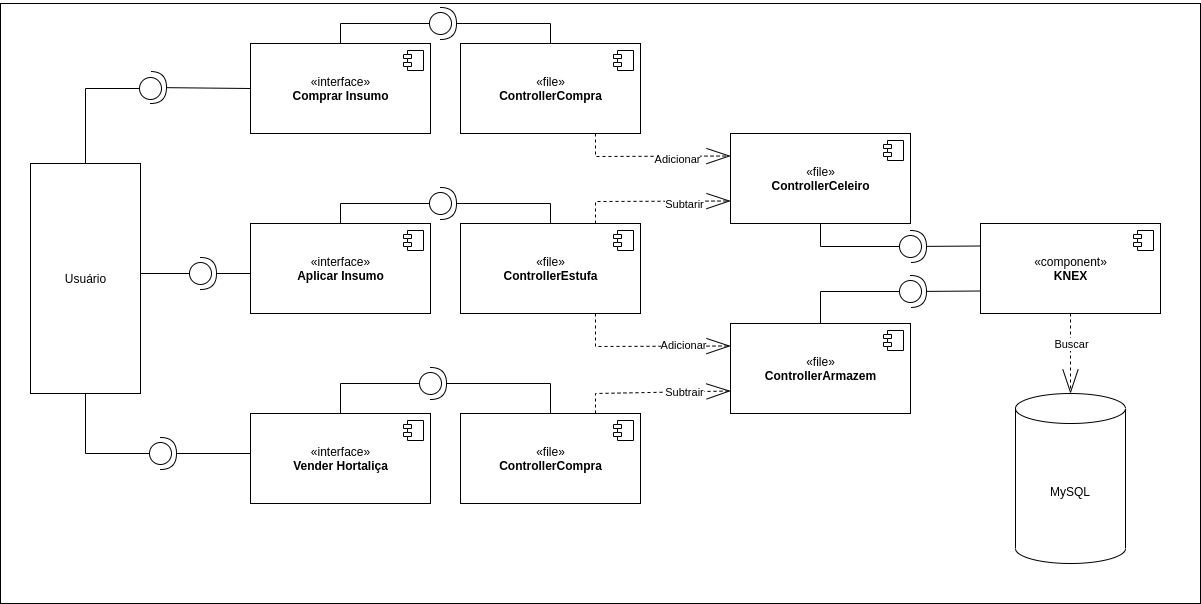

The diagram above was exported from draw.io. Its source (the exported page's mxGraphModel, read from the mxfile embedded in the PNG):
<mxGraphModel dx="1490" dy="808" grid="1" gridSize="10" guides="1" tooltips="1" connect="1" arrows="1" fold="1" page="1" pageScale="1" pageWidth="827" pageHeight="1169" math="0" shadow="0">
  <root>
    <mxCell id="0" />
    <mxCell id="1" parent="0" />
    <mxCell id="Mnp13gWd3oqrlamdVV6b-1" value="" style="rounded=0;whiteSpace=wrap;html=1;" vertex="1" parent="1">
      <mxGeometry x="40" y="30" width="1200" height="600" as="geometry" />
    </mxCell>
    <mxCell id="Mnp13gWd3oqrlamdVV6b-12" style="edgeStyle=orthogonalEdgeStyle;rounded=0;orthogonalLoop=1;jettySize=auto;html=1;exitX=0.5;exitY=0;exitDx=0;exitDy=0;endArrow=oval;endFill=0;endSize=22;" edge="1" parent="1" source="Mnp13gWd3oqrlamdVV6b-2">
      <mxGeometry relative="1" as="geometry">
        <mxPoint x="190" y="115" as="targetPoint" />
        <Array as="points">
          <mxPoint x="125" y="115" />
        </Array>
      </mxGeometry>
    </mxCell>
    <mxCell id="Mnp13gWd3oqrlamdVV6b-19" style="edgeStyle=orthogonalEdgeStyle;rounded=0;orthogonalLoop=1;jettySize=auto;html=1;exitX=0.5;exitY=1;exitDx=0;exitDy=0;endArrow=oval;endFill=0;endSize=22;" edge="1" parent="1" source="Mnp13gWd3oqrlamdVV6b-2">
      <mxGeometry relative="1" as="geometry">
        <mxPoint x="200" y="480" as="targetPoint" />
        <Array as="points">
          <mxPoint x="125" y="480" />
        </Array>
      </mxGeometry>
    </mxCell>
    <mxCell id="Mnp13gWd3oqrlamdVV6b-20" style="edgeStyle=orthogonalEdgeStyle;rounded=0;orthogonalLoop=1;jettySize=auto;html=1;exitX=1;exitY=0.5;exitDx=0;exitDy=0;endArrow=oval;endFill=0;endSize=22;" edge="1" parent="1" source="Mnp13gWd3oqrlamdVV6b-2">
      <mxGeometry relative="1" as="geometry">
        <mxPoint x="240" y="300" as="targetPoint" />
        <Array as="points">
          <mxPoint x="180" y="300" />
        </Array>
      </mxGeometry>
    </mxCell>
    <mxCell id="Mnp13gWd3oqrlamdVV6b-2" value="Usuário" style="html=1;" vertex="1" parent="1">
      <mxGeometry x="70" y="190" width="110" height="230" as="geometry" />
    </mxCell>
    <mxCell id="Mnp13gWd3oqrlamdVV6b-13" style="edgeStyle=orthogonalEdgeStyle;rounded=0;orthogonalLoop=1;jettySize=auto;html=1;exitX=0;exitY=0.5;exitDx=0;exitDy=0;endArrow=halfCircle;endFill=0;endSize=14;" edge="1" parent="1" source="Mnp13gWd3oqrlamdVV6b-3">
      <mxGeometry relative="1" as="geometry">
        <mxPoint x="190" y="114" as="targetPoint" />
        <Array as="points">
          <mxPoint x="290" y="114" />
        </Array>
      </mxGeometry>
    </mxCell>
    <mxCell id="Mnp13gWd3oqrlamdVV6b-23" style="edgeStyle=orthogonalEdgeStyle;rounded=0;orthogonalLoop=1;jettySize=auto;html=1;exitX=0.5;exitY=0;exitDx=0;exitDy=0;endArrow=oval;endFill=0;endSize=22;" edge="1" parent="1" source="Mnp13gWd3oqrlamdVV6b-3">
      <mxGeometry relative="1" as="geometry">
        <mxPoint x="480" y="50" as="targetPoint" />
        <Array as="points">
          <mxPoint x="380" y="50" />
        </Array>
      </mxGeometry>
    </mxCell>
    <mxCell id="Mnp13gWd3oqrlamdVV6b-3" value="«interface»&lt;br&gt;&lt;b&gt;Comprar Insumo&lt;/b&gt;" style="html=1;dropTarget=0;" vertex="1" parent="1">
      <mxGeometry x="290" y="70" width="180" height="90" as="geometry" />
    </mxCell>
    <mxCell id="Mnp13gWd3oqrlamdVV6b-4" value="" style="shape=component;jettyWidth=8;jettyHeight=4;" vertex="1" parent="Mnp13gWd3oqrlamdVV6b-3">
      <mxGeometry x="1" width="20" height="20" relative="1" as="geometry">
        <mxPoint x="-27" y="7" as="offset" />
      </mxGeometry>
    </mxCell>
    <mxCell id="Mnp13gWd3oqrlamdVV6b-15" style="edgeStyle=orthogonalEdgeStyle;rounded=0;orthogonalLoop=1;jettySize=auto;html=1;exitX=0;exitY=0.5;exitDx=0;exitDy=0;endArrow=halfCircle;endFill=0;endSize=14;" edge="1" parent="1" source="Mnp13gWd3oqrlamdVV6b-5">
      <mxGeometry relative="1" as="geometry">
        <mxPoint x="240" y="300" as="targetPoint" />
        <Array as="points">
          <mxPoint x="300" y="300" />
        </Array>
      </mxGeometry>
    </mxCell>
    <mxCell id="Mnp13gWd3oqrlamdVV6b-27" style="edgeStyle=orthogonalEdgeStyle;rounded=0;orthogonalLoop=1;jettySize=auto;html=1;exitX=0.5;exitY=0;exitDx=0;exitDy=0;endArrow=oval;endFill=0;endSize=22;" edge="1" parent="1" source="Mnp13gWd3oqrlamdVV6b-5">
      <mxGeometry relative="1" as="geometry">
        <mxPoint x="480" y="230" as="targetPoint" />
        <Array as="points">
          <mxPoint x="380" y="230" />
        </Array>
      </mxGeometry>
    </mxCell>
    <mxCell id="Mnp13gWd3oqrlamdVV6b-5" value="«interface»&lt;br&gt;&lt;b&gt;Aplicar Insumo&lt;/b&gt;" style="html=1;dropTarget=0;" vertex="1" parent="1">
      <mxGeometry x="290" y="250" width="180" height="90" as="geometry" />
    </mxCell>
    <mxCell id="Mnp13gWd3oqrlamdVV6b-6" value="" style="shape=component;jettyWidth=8;jettyHeight=4;" vertex="1" parent="Mnp13gWd3oqrlamdVV6b-5">
      <mxGeometry x="1" width="20" height="20" relative="1" as="geometry">
        <mxPoint x="-27" y="7" as="offset" />
      </mxGeometry>
    </mxCell>
    <mxCell id="Mnp13gWd3oqrlamdVV6b-16" style="edgeStyle=orthogonalEdgeStyle;rounded=0;orthogonalLoop=1;jettySize=auto;html=1;exitX=0;exitY=0.5;exitDx=0;exitDy=0;endArrow=halfCircle;endFill=0;endSize=14;" edge="1" parent="1" source="Mnp13gWd3oqrlamdVV6b-7">
      <mxGeometry relative="1" as="geometry">
        <mxPoint x="200" y="480" as="targetPoint" />
        <Array as="points">
          <mxPoint x="300" y="480" />
        </Array>
      </mxGeometry>
    </mxCell>
    <mxCell id="Mnp13gWd3oqrlamdVV6b-31" style="edgeStyle=orthogonalEdgeStyle;rounded=0;orthogonalLoop=1;jettySize=auto;html=1;exitX=0.5;exitY=0;exitDx=0;exitDy=0;endArrow=oval;endFill=0;endSize=22;" edge="1" parent="1" source="Mnp13gWd3oqrlamdVV6b-7">
      <mxGeometry relative="1" as="geometry">
        <mxPoint x="470" y="410" as="targetPoint" />
        <Array as="points">
          <mxPoint x="380" y="410" />
        </Array>
      </mxGeometry>
    </mxCell>
    <mxCell id="Mnp13gWd3oqrlamdVV6b-7" value="«interface»&lt;br&gt;&lt;b&gt;Vender Hortaliça&lt;/b&gt;" style="html=1;dropTarget=0;" vertex="1" parent="1">
      <mxGeometry x="290" y="440" width="180" height="90" as="geometry" />
    </mxCell>
    <mxCell id="Mnp13gWd3oqrlamdVV6b-8" value="" style="shape=component;jettyWidth=8;jettyHeight=4;" vertex="1" parent="Mnp13gWd3oqrlamdVV6b-7">
      <mxGeometry x="1" width="20" height="20" relative="1" as="geometry">
        <mxPoint x="-27" y="7" as="offset" />
      </mxGeometry>
    </mxCell>
    <mxCell id="Mnp13gWd3oqrlamdVV6b-24" style="edgeStyle=orthogonalEdgeStyle;rounded=0;orthogonalLoop=1;jettySize=auto;html=1;endArrow=halfCircle;endFill=0;endSize=14;" edge="1" parent="1" source="Mnp13gWd3oqrlamdVV6b-21">
      <mxGeometry relative="1" as="geometry">
        <mxPoint x="480" y="50" as="targetPoint" />
        <Array as="points">
          <mxPoint x="590" y="50" />
        </Array>
      </mxGeometry>
    </mxCell>
    <mxCell id="Mnp13gWd3oqrlamdVV6b-39" style="rounded=0;orthogonalLoop=1;jettySize=auto;html=1;exitX=0.75;exitY=1;exitDx=0;exitDy=0;endArrow=openThin;endFill=0;endSize=22;dashed=1;entryX=0;entryY=0.25;entryDx=0;entryDy=0;" edge="1" parent="1" source="Mnp13gWd3oqrlamdVV6b-21" target="Mnp13gWd3oqrlamdVV6b-35">
      <mxGeometry relative="1" as="geometry">
        <Array as="points">
          <mxPoint x="635" y="183" />
        </Array>
      </mxGeometry>
    </mxCell>
    <mxCell id="Mnp13gWd3oqrlamdVV6b-42" value="Adicionar" style="edgeLabel;html=1;align=center;verticalAlign=middle;resizable=0;points=[];" vertex="1" connectable="0" parent="Mnp13gWd3oqrlamdVV6b-39">
      <mxGeometry x="0.329" y="-2" relative="1" as="geometry">
        <mxPoint as="offset" />
      </mxGeometry>
    </mxCell>
    <mxCell id="Mnp13gWd3oqrlamdVV6b-21" value="«file»&lt;br&gt;&lt;b&gt;ControllerCompra&lt;/b&gt;" style="html=1;dropTarget=0;" vertex="1" parent="1">
      <mxGeometry x="500" y="70" width="180" height="90" as="geometry" />
    </mxCell>
    <mxCell id="Mnp13gWd3oqrlamdVV6b-22" value="" style="shape=component;jettyWidth=8;jettyHeight=4;" vertex="1" parent="Mnp13gWd3oqrlamdVV6b-21">
      <mxGeometry x="1" width="20" height="20" relative="1" as="geometry">
        <mxPoint x="-27" y="7" as="offset" />
      </mxGeometry>
    </mxCell>
    <mxCell id="Mnp13gWd3oqrlamdVV6b-28" style="edgeStyle=orthogonalEdgeStyle;rounded=0;orthogonalLoop=1;jettySize=auto;html=1;exitX=0.5;exitY=0;exitDx=0;exitDy=0;endArrow=halfCircle;endFill=0;endSize=14;" edge="1" parent="1" source="Mnp13gWd3oqrlamdVV6b-25">
      <mxGeometry relative="1" as="geometry">
        <mxPoint x="480" y="230" as="targetPoint" />
        <Array as="points">
          <mxPoint x="590" y="230" />
        </Array>
      </mxGeometry>
    </mxCell>
    <mxCell id="Mnp13gWd3oqrlamdVV6b-40" style="edgeStyle=none;rounded=0;orthogonalLoop=1;jettySize=auto;html=1;exitX=0.75;exitY=0;exitDx=0;exitDy=0;entryX=0;entryY=0.75;entryDx=0;entryDy=0;dashed=1;endArrow=openThin;endFill=0;endSize=22;" edge="1" parent="1" source="Mnp13gWd3oqrlamdVV6b-25" target="Mnp13gWd3oqrlamdVV6b-35">
      <mxGeometry relative="1" as="geometry">
        <Array as="points">
          <mxPoint x="635" y="228" />
        </Array>
      </mxGeometry>
    </mxCell>
    <mxCell id="Mnp13gWd3oqrlamdVV6b-43" value="Subtarir" style="edgeLabel;html=1;align=center;verticalAlign=middle;resizable=0;points=[];" vertex="1" connectable="0" parent="Mnp13gWd3oqrlamdVV6b-40">
      <mxGeometry x="0.4012" y="-2" relative="1" as="geometry">
        <mxPoint as="offset" />
      </mxGeometry>
    </mxCell>
    <mxCell id="Mnp13gWd3oqrlamdVV6b-44" style="edgeStyle=none;rounded=0;orthogonalLoop=1;jettySize=auto;html=1;exitX=0.75;exitY=1;exitDx=0;exitDy=0;entryX=0;entryY=0.25;entryDx=0;entryDy=0;dashed=1;endArrow=openThin;endFill=0;endSize=22;" edge="1" parent="1" source="Mnp13gWd3oqrlamdVV6b-25" target="Mnp13gWd3oqrlamdVV6b-37">
      <mxGeometry relative="1" as="geometry">
        <Array as="points">
          <mxPoint x="635" y="373" />
        </Array>
      </mxGeometry>
    </mxCell>
    <mxCell id="Mnp13gWd3oqrlamdVV6b-46" value="Adicionar" style="edgeLabel;html=1;align=center;verticalAlign=middle;resizable=0;points=[];" vertex="1" connectable="0" parent="Mnp13gWd3oqrlamdVV6b-44">
      <mxGeometry x="0.4168" y="2" relative="1" as="geometry">
        <mxPoint as="offset" />
      </mxGeometry>
    </mxCell>
    <mxCell id="Mnp13gWd3oqrlamdVV6b-25" value="«file»&lt;br&gt;&lt;b&gt;ControllerEstufa&lt;br&gt;&lt;/b&gt;" style="html=1;dropTarget=0;" vertex="1" parent="1">
      <mxGeometry x="500" y="250" width="180" height="90" as="geometry" />
    </mxCell>
    <mxCell id="Mnp13gWd3oqrlamdVV6b-26" value="" style="shape=component;jettyWidth=8;jettyHeight=4;" vertex="1" parent="Mnp13gWd3oqrlamdVV6b-25">
      <mxGeometry x="1" width="20" height="20" relative="1" as="geometry">
        <mxPoint x="-27" y="7" as="offset" />
      </mxGeometry>
    </mxCell>
    <mxCell id="Mnp13gWd3oqrlamdVV6b-32" style="edgeStyle=orthogonalEdgeStyle;rounded=0;orthogonalLoop=1;jettySize=auto;html=1;exitX=0.5;exitY=0;exitDx=0;exitDy=0;endArrow=halfCircle;endFill=0;endSize=14;" edge="1" parent="1" source="Mnp13gWd3oqrlamdVV6b-29">
      <mxGeometry relative="1" as="geometry">
        <mxPoint x="470" y="410" as="targetPoint" />
        <Array as="points">
          <mxPoint x="590" y="410" />
        </Array>
      </mxGeometry>
    </mxCell>
    <mxCell id="Mnp13gWd3oqrlamdVV6b-45" style="edgeStyle=none;rounded=0;orthogonalLoop=1;jettySize=auto;html=1;exitX=0.75;exitY=0;exitDx=0;exitDy=0;entryX=0;entryY=0.75;entryDx=0;entryDy=0;dashed=1;endArrow=openThin;endFill=0;endSize=22;" edge="1" parent="1" source="Mnp13gWd3oqrlamdVV6b-29" target="Mnp13gWd3oqrlamdVV6b-37">
      <mxGeometry relative="1" as="geometry">
        <Array as="points">
          <mxPoint x="635" y="420" />
        </Array>
      </mxGeometry>
    </mxCell>
    <mxCell id="Mnp13gWd3oqrlamdVV6b-47" value="Subtrair" style="edgeLabel;html=1;align=center;verticalAlign=middle;resizable=0;points=[];" vertex="1" connectable="0" parent="Mnp13gWd3oqrlamdVV6b-45">
      <mxGeometry x="0.3807" relative="1" as="geometry">
        <mxPoint as="offset" />
      </mxGeometry>
    </mxCell>
    <mxCell id="Mnp13gWd3oqrlamdVV6b-29" value="«file»&lt;br&gt;&lt;b&gt;ControllerCompra&lt;/b&gt;" style="html=1;dropTarget=0;" vertex="1" parent="1">
      <mxGeometry x="500" y="440" width="180" height="90" as="geometry" />
    </mxCell>
    <mxCell id="Mnp13gWd3oqrlamdVV6b-30" value="" style="shape=component;jettyWidth=8;jettyHeight=4;" vertex="1" parent="Mnp13gWd3oqrlamdVV6b-29">
      <mxGeometry x="1" width="20" height="20" relative="1" as="geometry">
        <mxPoint x="-27" y="7" as="offset" />
      </mxGeometry>
    </mxCell>
    <mxCell id="Mnp13gWd3oqrlamdVV6b-53" style="edgeStyle=none;rounded=0;orthogonalLoop=1;jettySize=auto;html=1;exitX=0.5;exitY=1;exitDx=0;exitDy=0;endArrow=oval;endFill=0;endSize=22;" edge="1" parent="1" source="Mnp13gWd3oqrlamdVV6b-35">
      <mxGeometry relative="1" as="geometry">
        <mxPoint x="950" y="273" as="targetPoint" />
        <Array as="points">
          <mxPoint x="860" y="273" />
        </Array>
      </mxGeometry>
    </mxCell>
    <mxCell id="Mnp13gWd3oqrlamdVV6b-35" value="«file»&lt;br&gt;&lt;b&gt;ControllerCeleiro&lt;/b&gt;" style="html=1;dropTarget=0;" vertex="1" parent="1">
      <mxGeometry x="770" y="160" width="180" height="90" as="geometry" />
    </mxCell>
    <mxCell id="Mnp13gWd3oqrlamdVV6b-36" value="" style="shape=component;jettyWidth=8;jettyHeight=4;" vertex="1" parent="Mnp13gWd3oqrlamdVV6b-35">
      <mxGeometry x="1" width="20" height="20" relative="1" as="geometry">
        <mxPoint x="-27" y="7" as="offset" />
      </mxGeometry>
    </mxCell>
    <mxCell id="Mnp13gWd3oqrlamdVV6b-54" style="edgeStyle=none;rounded=0;orthogonalLoop=1;jettySize=auto;html=1;exitX=0.5;exitY=0;exitDx=0;exitDy=0;endArrow=oval;endFill=0;endSize=22;" edge="1" parent="1" source="Mnp13gWd3oqrlamdVV6b-37">
      <mxGeometry relative="1" as="geometry">
        <mxPoint x="950" y="318" as="targetPoint" />
        <Array as="points">
          <mxPoint x="860" y="318" />
        </Array>
      </mxGeometry>
    </mxCell>
    <mxCell id="Mnp13gWd3oqrlamdVV6b-37" value="«file»&lt;br&gt;&lt;b&gt;ControllerArmazem&lt;/b&gt;" style="html=1;dropTarget=0;" vertex="1" parent="1">
      <mxGeometry x="770" y="350" width="180" height="90" as="geometry" />
    </mxCell>
    <mxCell id="Mnp13gWd3oqrlamdVV6b-38" value="" style="shape=component;jettyWidth=8;jettyHeight=4;" vertex="1" parent="Mnp13gWd3oqrlamdVV6b-37">
      <mxGeometry x="1" width="20" height="20" relative="1" as="geometry">
        <mxPoint x="-27" y="7" as="offset" />
      </mxGeometry>
    </mxCell>
    <mxCell id="Mnp13gWd3oqrlamdVV6b-50" value="MySQL" style="shape=cylinder3;whiteSpace=wrap;html=1;boundedLbl=1;backgroundOutline=1;size=15;" vertex="1" parent="1">
      <mxGeometry x="1055" y="420" width="110" height="170" as="geometry" />
    </mxCell>
    <mxCell id="Mnp13gWd3oqrlamdVV6b-59" style="edgeStyle=none;rounded=0;orthogonalLoop=1;jettySize=auto;html=1;exitX=0.5;exitY=1;exitDx=0;exitDy=0;entryX=0.5;entryY=0;entryDx=0;entryDy=0;entryPerimeter=0;dashed=1;endArrow=openThin;endFill=0;endSize=22;" edge="1" parent="1" source="Mnp13gWd3oqrlamdVV6b-51" target="Mnp13gWd3oqrlamdVV6b-50">
      <mxGeometry relative="1" as="geometry" />
    </mxCell>
    <mxCell id="Mnp13gWd3oqrlamdVV6b-60" value="Buscar" style="edgeLabel;html=1;align=center;verticalAlign=middle;resizable=0;points=[];" vertex="1" connectable="0" parent="Mnp13gWd3oqrlamdVV6b-59">
      <mxGeometry x="0.3539" y="-2" relative="1" as="geometry">
        <mxPoint x="2" y="-24.17" as="offset" />
      </mxGeometry>
    </mxCell>
    <mxCell id="Mnp13gWd3oqrlamdVV6b-62" style="edgeStyle=none;rounded=0;orthogonalLoop=1;jettySize=auto;html=1;exitX=0;exitY=0.25;exitDx=0;exitDy=0;endArrow=halfCircle;endFill=0;endSize=14;" edge="1" parent="1" source="Mnp13gWd3oqrlamdVV6b-51">
      <mxGeometry relative="1" as="geometry">
        <mxPoint x="950" y="273" as="targetPoint" />
      </mxGeometry>
    </mxCell>
    <mxCell id="Mnp13gWd3oqrlamdVV6b-63" style="edgeStyle=none;rounded=0;orthogonalLoop=1;jettySize=auto;html=1;exitX=0;exitY=0.75;exitDx=0;exitDy=0;endArrow=halfCircle;endFill=0;endSize=14;" edge="1" parent="1" source="Mnp13gWd3oqrlamdVV6b-51">
      <mxGeometry relative="1" as="geometry">
        <mxPoint x="950" y="318" as="targetPoint" />
      </mxGeometry>
    </mxCell>
    <mxCell id="Mnp13gWd3oqrlamdVV6b-51" value="«component»&lt;br&gt;&lt;b&gt;KNEX&lt;/b&gt;" style="html=1;dropTarget=0;" vertex="1" parent="1">
      <mxGeometry x="1020" y="250" width="180" height="90" as="geometry" />
    </mxCell>
    <mxCell id="Mnp13gWd3oqrlamdVV6b-52" value="" style="shape=component;jettyWidth=8;jettyHeight=4;" vertex="1" parent="Mnp13gWd3oqrlamdVV6b-51">
      <mxGeometry x="1" width="20" height="20" relative="1" as="geometry">
        <mxPoint x="-27" y="7" as="offset" />
      </mxGeometry>
    </mxCell>
  </root>
</mxGraphModel>